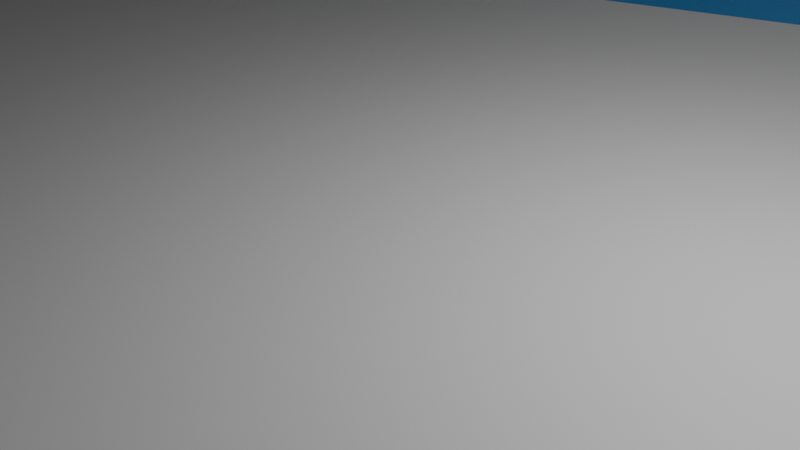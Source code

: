 # Source: placeholder_arena_2.blend  (saved by Blender 5.2.45; exported with 4.5.12 LTS)
import bpy
from mathutils import Matrix  # noqa: F401  (used for matrix-valued properties, if any)

bpy.ops.wm.read_factory_settings(use_empty=True)
scene = bpy.context.scene
scene.name = 'Scene'

# ---- collections
col_collection = bpy.data.collections.new('Collection'); scene.collection.children.link(col_collection)

# ---- materials (node trees are filled in below, after node groups)
mat_material = bpy.data.materials.new('Material')
mat_material.alpha_threshold = 0.0
mat_material.use_backface_culling_lightprobe_volume = False
mat_material.roughness = 0.5
mat_material.line_color = (0.0, 0.0, 0.0, 1.0)
mat_material_002 = bpy.data.materials.new('Material.002')
mat_material_002.alpha_threshold = 0.0
mat_material_002.use_backface_culling_lightprobe_volume = False
mat_material_002.roughness = 0.5
mat_material_002.line_color = (0.0, 0.0, 0.0, 1.0)

# ---- material node trees
mat_material.use_nodes = True; mat_material.node_tree.nodes.clear()
_N = mat_material.node_tree.nodes; _L = mat_material.node_tree.links
n0 = _N.new('ShaderNodeOutputMaterial'); n0.name = 'Material Output'; n0.location = (200, 100)
n1 = _N.new('ShaderNodeBsdfPrincipled'); n1.name = 'Principled BSDF'; n1.location = (-200, 100)
n1.inputs[10].default_value = 0.005
_L.new(n1.outputs[0], n0.inputs[0])
n0.is_active_output = True
mat_material_002.use_nodes = True; mat_material_002.node_tree.nodes.clear()
_N = mat_material_002.node_tree.nodes; _L = mat_material_002.node_tree.links
n0 = _N.new('ShaderNodeOutputMaterial'); n0.name = 'Material Output'; n0.location = (200, 100)
n1 = _N.new('ShaderNodeBsdfPrincipled'); n1.name = 'Principled BSDF'; n1.location = (-200, 100)
n1.inputs[0].default_value = (0.0, 0.3091, 0.8, 1.0)
n1.inputs[10].default_value = 0.005
_L.new(n1.outputs[0], n0.inputs[0])
n0.is_active_output = True

# ---- world
world_world = bpy.data.worlds.new('World'); scene.world = world_world
world_world.use_nodes = True; world_world.node_tree.nodes.clear()
_N = world_world.node_tree.nodes; _L = world_world.node_tree.links
n0 = _N.new('ShaderNodeOutputWorld'); n0.name = 'World Output'; n0.location = (200, 100)
n1 = _N.new('ShaderNodeBackground'); n1.name = 'Background'; n1.location = (-200, 100)
n1.inputs[0].default_value = (0.05088, 0.05088, 0.05088, 1.0)
_L.new(n1.outputs[0], n0.inputs[0])
n0.is_active_output = True
world_world.color = (0.05088, 0.05088, 0.05088)
world_world.sun_shadow_jitter_overblur = 0.0

# ---- cameras
cam_camera = bpy.data.cameras.new('Camera')
cam_camera.clip_end = 100.0
cam_camera.ortho_scale = 7.314

# ---- lights
light_light = bpy.data.lights.new('Light', 'POINT')
light_light.energy = 1000.0
light_light.shadow_soft_size = 0.1

# ---- meshes
me_cube = bpy.data.meshes.new('Cube')
me_cube.from_pydata([(20.0, 20.0, -1.0), (20.0, -20.0, 4.413), (20.0, -20.0, -1.0), (-20.0, 20.0, 1.0), (-20.0, 20.0, -1.0), (-20.0, -20.0, 1.0), (-20.0, -20.0, -1.0), (7.629, 20.0, -1.0), (7.629, -20.0, 1.0), (7.629, -20.0, -1.0), (7.629, 20.0, 1.0), (11.81, -20.0, -1.0), (11.81, 20.0, 4.413), (11.81, 20.0, -1.0), (11.81, -20.0, 4.413), (-20.0, 2.0, -1.0), (-20.0, -2.0, -1.0), (20.0, 2.0, 4.38), (20.0, -2.0, 4.409), (-20.0, -2.0, 1.0), (-20.0, 2.0, 1.0), (20.0, -2.0, -1.0), (20.0, 2.0, -1.0), (7.629, 2.0, -1.0), (7.629, -2.0, -1.0), (7.629, 2.0, 0.98), (7.629, -2.0, 0.9795), (11.81, 2.0, 4.413), (11.81, -2.0, 4.413), (11.81, 2.0, -1.0), (11.81, -2.0, -1.0), (28.88, 20.0, 4.413), (28.88, 20.0, -1.0), (28.88, -20.0, 4.413), (28.88, -20.0, -1.0), (28.88, -2.0, 4.413), (28.88, 2.0, -1.0), (28.88, 2.0, 4.413), (28.88, -2.0, -1.0), (11.81, 2.0, 3.184), (11.81, -2.0, 3.184), (-19.75, 11.35, 8.117), (-19.75, 16.86, 8.116), (20.0, 11.11, -1.0), (20.0, 17.11, -1.0), (-20.0, 17.11, -1.0), (-20.0, 11.11, -1.0), (7.629, 17.11, -1.0), (7.629, 11.11, -1.0), (7.629, 17.11, 0.9933), (7.629, 11.11, 0.9867), (11.81, 17.11, -1.0), (11.81, 11.11, -1.0), (28.88, 11.11, -1.0), (28.88, 17.11, -1.0), (-19.75, 14.11, 8.117), (7.629, 14.11, 0.99), (-3.937, 11.35, 8.11), (-3.937, 16.86, 8.113), (-20.0, 14.11, 1.0), (-20.0, 17.11, 1.0), (3.326, 11.11, 0.9933), (-20.0, 11.11, 1.0), (3.326, 17.11, 0.9967)], [], [(9, 8, 5, 6), (45, 60, 3, 4), (30, 21, 2, 11), (4, 3, 10, 7), (16, 24, 9, 6), (11, 14, 8, 9), (28, 26, 8, 14), (2, 1, 14, 11), (7, 10, 12, 13), (24, 30, 11, 9), (48, 52, 29, 23), (23, 29, 30, 24), (28, 18, 40), (26, 28, 40), (46, 48, 23, 15), (15, 23, 24, 16), (2, 21, 38, 34), (52, 43, 22, 29), (29, 22, 21, 30), (6, 5, 19, 16), (16, 19, 20, 15), (38, 35, 33, 34), (17, 37, 31, 12, 27), (36, 37, 35, 38), (1, 2, 34, 33), (21, 22, 36, 38), (44, 0, 32, 54), (17, 18, 35, 37), (17, 39, 40, 18), (39, 25, 26, 40), (27, 25, 39), (17, 27, 39), (60, 63, 49, 10, 3), (19, 5, 8, 26, 25, 50, 61, 62, 20), (22, 43, 53, 36), (43, 44, 54, 53), (32, 31, 37, 36, 53, 54), (0, 13, 12, 31, 32), (13, 0, 44, 51), (51, 44, 43, 52), (4, 7, 47, 45), (45, 47, 48, 46), (18, 28, 14, 1, 33, 35), (7, 13, 51, 47), (47, 51, 52, 48), (15, 20, 62, 46), (46, 62, 59, 60, 45), (12, 10, 49, 56, 50, 25, 27), (56, 49, 63, 61, 50), (42, 55, 41, 57, 58), (55, 42, 60, 59), (57, 41, 62, 61), (42, 58, 63, 60), (41, 55, 59, 62), (58, 57, 61, 63)])
_uv = me_cube.uv_layers.new(name='UVMap')
_uv.uv.foreach_set('vector', [0.375, 0.875, 0.625, 0.875, 0.625, 1.0, 0.375, 1.0, 0.375, 0.2222, 0.625, 0.2222, 0.625, 0.25, 0.375, 0.25, 0.3125, 0.6667, 0.375, 0.6667, 0.375, 0.75, 0.3125, 0.75, 0.375, 0.25, 0.625, 0.25, 0.625, 0.375, 0.375, 0.375, 0.125, 0.6667, 0.25, 0.6667, 0.25, 0.75, 0.125, 0.75, 0.375, 0.8125, 0.625, 0.8125, 0.625, 0.875, 0.375, 0.875, 0.6875, 0.6667, 0.75, 0.6667, 0.75, 0.75, 0.6875, 0.75, 0.375, 0.75, 0.625, 0.75, 0.625, 0.8125, 0.375, 0.8125, 0.375, 0.375, 0.625, 0.375, 0.625, 0.4375, 0.375, 0.4375, 0.25, 0.6667, 0.3125, 0.6667, 0.3125, 0.75, 0.25, 0.75, 0.25, 0.5556, 0.3125, 0.5556, 0.3125, 0.5833, 0.25, 0.5833, 0.25, 0.5833, 0.3125, 0.5833, 0.3125, 0.6667, 0.25, 0.6667, 0.6875, 0.6667, 0.625, 0.6667, 0.6875, 0.6667, 0.75, 0.6667, 0.6875, 0.6667, 0.6875, 0.6667, 0.125, 0.5556, 0.25, 0.5556, 0.25, 0.5833, 0.125, 0.5833, 0.125, 0.5833, 0.25, 0.5833, 0.25, 0.6667, 0.125, 0.6667, 0.375, 0.75, 0.375, 0.6667, 0.375, 0.6667, 0.375, 0.75, 0.3125, 0.5556, 0.375, 0.5556, 0.375, 0.5833, 0.3125, 0.5833, 0.3125, 0.5833, 0.375, 0.5833, 0.375, 0.6667, 0.3125, 0.6667, 0.375, 0.0, 0.625, 0.0, 0.625, 0.08333, 0.375, 0.08333, 0.375, 0.08333, 0.625, 0.08333, 0.625, 0.1667, 0.375, 0.1667, 0.375, 0.6667, 0.625, 0.6667, 0.625, 0.75, 0.375, 0.75, 0.625, 0.5833, 0.625, 0.5833, 0.0, 0.0, 0.0, 0.0, 0.6875, 0.5833, 0.375, 0.5833, 0.625, 0.5833, 0.625, 0.6667, 0.375, 0.6667, 0.625, 0.75, 0.375, 0.75, 0.375, 0.75, 0.625, 0.75, 0.375, 0.6667, 0.375, 0.5833, 0.375, 0.5833, 0.375, 0.6667, 0.375, 0.5278, 0.375, 0.5, 0.375, 0.5, 0.375, 0.5278, 0.625, 0.5833, 0.625, 0.6667, 0.625, 0.6667, 0.625, 0.5833, 0.625, 0.5833, 0.6875, 0.5833, 0.6875, 0.6667, 0.625, 0.6667, 0.6875, 0.5833, 0.75, 0.5833, 0.75, 0.6667, 0.6875, 0.6667, 0.6875, 0.5833, 0.75, 0.5833, 0.6875, 0.5833, 0.625, 0.5833, 0.6875, 0.5833, 0.6875, 0.5833, 0.875, 0.5278, 0.8125, 0.5278, 0.75, 0.5278, 0.75, 0.5, 0.875, 0.5, 0.875, 0.6667, 0.875, 0.75, 0.75, 0.75, 0.75, 0.6667, 0.75, 0.5833, 0.75, 0.5556, 0.8125, 0.5556, 0.875, 0.5556, 0.875, 0.5833, 0.375, 0.5833, 0.375, 0.5556, 0.375, 0.5556, 0.375, 0.5833, 0.375, 0.5556, 0.375, 0.5278, 0.375, 0.5278, 0.375, 0.5556, 0.375, 0.5, 0.0, 0.0, 0.625, 0.5833, 0.375, 0.5833, 0.375, 0.5556, 0.375, 0.5278, 0.375, 0.5, 0.375, 0.4375, 0.0, 0.0, 0.0, 0.0, 0.375, 0.5, 0.3125, 0.5, 0.375, 0.5, 0.375, 0.5278, 0.3125, 0.5278, 0.3125, 0.5278, 0.375, 0.5278, 0.375, 0.5556, 0.3125, 0.5556, 0.125, 0.5, 0.25, 0.5, 0.25, 0.5278, 0.125, 0.5278, 0.125, 0.5278, 0.25, 0.5278, 0.25, 0.5556, 0.125, 0.5556, 0.625, 0.6667, 0.6875, 0.6667, 0.6875, 0.75, 0.625, 0.75, 0.625, 0.75, 0.625, 0.6667, 0.25, 0.5, 0.3125, 0.5, 0.3125, 0.5278, 0.25, 0.5278, 0.25, 0.5278, 0.3125, 0.5278, 0.3125, 0.5556, 0.25, 0.5556, 0.375, 0.1667, 0.625, 0.1667, 0.625, 0.1944, 0.375, 0.1944, 0.375, 0.1944, 0.625, 0.1944, 0.625, 0.2083, 0.625, 0.2222, 0.375, 0.2222, 0.0, 0.0, 0.75, 0.5, 0.75, 0.5278, 0.75, 0.5417, 0.75, 0.5556, 0.75, 0.5833, 0.6875, 0.5833, 0.75, 0.5417, 0.75, 0.5278, 0.8125, 0.5278, 0.8125, 0.5556, 0.75, 0.5556, 0.8605, 0.5104, 0.6621, 0.2587, 0.8605, 0.5359, 0.8131, 0.5543, 0.8131, 0.5288, 0.6621, 0.2587, 0.8605, 0.5104, 0.875, 0.5278, 0.625, 0.2083, 0.8131, 0.5543, 0.8605, 0.5359, 0.875, 0.5556, 0.8125, 0.5556, 0.8605, 0.5104, 0.8131, 0.5288, 0.8125, 0.5278, 0.875, 0.5278, 0.8605, 0.5359, 0.6621, 0.2587, 0.625, 0.2083, 0.875, 0.5556, 0.8131, 0.5288, 0.8131, 0.5543, 0.8125, 0.5556, 0.8125, 0.5278])
me_cube.materials.append(mat_material)
me_cube.use_mirror_vertex_groups = False
me_cube.update()
me_cube_003 = bpy.data.meshes.new('Cube.003')
me_cube_003.from_pydata([(20.0, -20.0, 4.413), (-20.0, 20.0, 1.0), (-20.0, -20.0, 1.0), (7.629, -20.0, 1.0), (7.629, 20.0, 1.0), (11.81, 20.0, 4.413), (11.81, -20.0, 4.413), (20.0, 2.0, 4.38), (20.0, -2.0, 4.409), (-20.0, -2.0, 1.0), (-20.0, 2.0, 1.0), (7.629, 2.0, 0.98), (7.629, -2.0, 0.9795), (11.81, 2.0, 4.413), (11.81, -2.0, 4.413), (28.88, 20.0, 4.413), (28.88, -20.0, 4.413), (28.88, -2.0, 4.413), (28.88, 2.0, 4.413), (11.81, 2.0, 3.184), (11.81, -2.0, 3.184), (7.629, 17.11, 0.9933), (7.629, 11.11, 0.9867), (7.629, 14.11, 0.99), (-20.0, 17.86, 1.0), (4.254, 10.26, 0.9933), (-20.0, 10.26, 1.0), (4.254, 17.86, 0.9967), (-19.31, 14.11, 8.116), (3.01, 11.56, 1.304), (3.01, 16.65, 1.307), (-19.31, 16.42, 8.116), (-3.933, 11.8, 8.106), (-19.31, 11.8, 8.117), (-3.933, 16.42, 8.109), (4.254, 11.53, 0.9945), (4.254, 16.68, 0.9956)], [], [(14, 12, 3, 6), (7, 18, 15, 5, 13), (7, 8, 17, 18), (7, 19, 20, 8), (19, 11, 12, 20), (24, 27, 21, 4, 1), (9, 2, 3, 12, 11, 22, 25, 26, 10), (8, 14, 6, 0, 16, 17), (5, 4, 21, 23, 22, 11, 13), (23, 21, 27, 36, 35, 25, 22), (31, 28, 33, 32, 34), (34, 32, 29, 30), (30, 29, 35, 36)])
_uv = me_cube_003.uv_layers.new(name='UVMap')
_uv.uv.foreach_set('vector', [0.6875, 0.6667, 0.75, 0.6667, 0.75, 0.75, 0.6875, 0.75, 0.625, 0.5833, 0.625, 0.5833, 0.0, 0.0, 0.0, 0.0, 0.6875, 0.5833, 0.625, 0.5833, 0.625, 0.6667, 0.625, 0.6667, 0.625, 0.5833, 0.625, 0.5833, 0.6875, 0.5833, 0.6875, 0.6667, 0.625, 0.6667, 0.6875, 0.5833, 0.75, 0.5833, 0.75, 0.6667, 0.6875, 0.6667, 0.875, 0.5278, 0.8125, 0.5278, 0.75, 0.5278, 0.75, 0.5, 0.875, 0.5, 0.875, 0.6667, 0.875, 0.75, 0.75, 0.75, 0.75, 0.6667, 0.75, 0.5833, 0.75, 0.5556, 0.8125, 0.5556, 0.875, 0.5556, 0.875, 0.5833, 0.625, 0.6667, 0.6875, 0.6667, 0.6875, 0.75, 0.625, 0.75, 0.625, 0.75, 0.625, 0.6667, 0.0, 0.0, 0.75, 0.5, 0.75, 0.5278, 0.75, 0.5417, 0.75, 0.5556, 0.75, 0.5833, 0.6875, 0.5833, 0.75, 0.5417, 0.75, 0.5278, 0.8125, 0.5278, 0.8125, 0.537, 0.8125, 0.5463, 0.8125, 0.5556, 0.75, 0.5556, 0.8385, 0.4855, 0.7155, 0.3321, 0.8385, 0.5069, 0.8131, 0.5522, 0.8131, 0.5308, 0.8131, 0.5308, 0.8131, 0.5522, 0.8125, 0.5534, 0.8125, 0.5299, 0.8125, 0.5299, 0.8125, 0.5534, 0.8125, 0.5463, 0.8125, 0.537])
me_cube_003.materials.append(mat_material_002)
me_cube_003.use_mirror_vertex_groups = False
me_cube_003.update()

# ---- objects
ob_cube = bpy.data.objects.new('Cube', me_cube)
ob_light = bpy.data.objects.new('Light', light_light)
ob_camera = bpy.data.objects.new('Camera', cam_camera)
ob_cube_002 = bpy.data.objects.new('Cube.002', me_cube_003)

# ---- transforms, parenting, visibility, modifiers, constraints
ob_cube.location = (0.0, 0.0, -0.8261)
ob_cube.lock_rotations_4d = False
ob_cube.empty_display_type = 'ARROWS'
ob_cube.lineart.crease_threshold = 0.0
ob_light.location = (4.076, 1.005, 5.904)
ob_light.rotation_euler = (0.6503, 0.05522, 1.866)
ob_light.lock_rotations_4d = False
ob_light.empty_display_type = 'ARROWS'
ob_light.color = (0.0, 0.0, 0.0, 0.0)
ob_light.lineart.crease_threshold = 0.0
ob_camera.location = (7.359, -6.926, 4.958)
ob_camera.rotation_euler = (1.109, 0.0, 0.8149)
ob_camera.lock_rotations_4d = False
ob_camera.empty_display_type = 'ARROWS'
ob_camera.color = (0.0, 0.0, 0.0, 0.0)
ob_camera.display_type = 'WIRE'
ob_camera.lineart.crease_threshold = 0.0
ob_cube_002.location = (0.0, 0.0, -0.8261)
ob_cube_002.lock_rotations_4d = False
ob_cube_002.empty_display_type = 'ARROWS'
ob_cube_002.lineart.crease_threshold = 0.0

# ---- collection membership
col_collection.objects.link(ob_cube)
col_collection.objects.link(ob_light)
col_collection.objects.link(ob_camera)
col_collection.objects.link(ob_cube_002)

# ---- scene / render settings (as saved in the file)
scene.camera = ob_camera
scene.frame_start = 1; scene.frame_end = 250; scene.frame_set(1)
scene.render.engine = 'BLENDER_EEVEE_NEXT'
scene.render.bake_bias = 0.0
scene.render.bake_samples = 0
scene.render.compositor_device = 'GPU'
scene.eevee.use_volume_custom_range = False
scene.eevee.fast_gi_thickness_near = 0.1
scene.eevee.fast_gi_thickness_far = 0.0
scene.eevee.ray_tracing_options.screen_trace_thickness = 0.1
bpy.context.view_layer.update()
